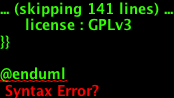

The diagram above was rendered by PlantUML. Its source (embedded in the PNG):
@startuml

skinparam backgroundColor #FFFFFF


skinparam sequence {

        ActorBorderColor #000000
   
        ArrowColor #919871 
        ArrowFontSize 8
        ArrowFontStyle plain
        ArrowFontName Arial
        
        LifeLineBorderColor #919871
        LifeLineBackgroundColor #EEEBDC

        ParticipantBorderColor #919871
        ParticipantBackgroundColor #EEEBDC
        ParticipantFontName Arial
        ParticipantFontSize 10
        ParticipantFontColor #000000

        ActorBackgroundColor #EEEBDC
        ActorFontColor #000000
        ActorFontSize 10
        ActorFontName Arial
         
}

skinparam class {

	ArrowFontColor #000000
	ArrowFontSize 10
	ArrowFontStyle plain
	ArrowFontName Arial
	
	AttributeFontColor #000000
	AttributeFontSize 10
	AttributeIconSize 11
	AttributeFontStyle plain
	AttributeFontName Arial

	FontColor #000000
	FontSize 11
	FontStyle plain
	FontName Arial

	StereotypeFontColor #000000
	StereotypeFontSize 10
	StereotypeFontStyle plain
	StereotypeFontName Arial

	BackgroundColor #EEEBDC
 	ArrowColor #919871
 	BorderColor #919871
 	
 }
 
skinparam component {
 
	FontSize 11 
 	BackgroundColor #EEEBDC
 	InterfaceBackgroundColor white
	InterfaceBorderColor black
 	BorderColor #919871
	ArrowColor black
 	ArrowFontColor #777777
 	FontName Arial
 	ArrowFontName Arial
	
	

}

skinparam package {
	FontColor black
	FontSize 11
	FontStyle plain
	FontName Arial
}

skinparam state {
	BackgroundColor #EEEBDC
	BorderColor #919871
	ArrowColor  black
	

	FontColor black
	FontSize 11
	FontStyle plain
	FontName Arial

	ArrowFontColor black
	ArrowFontSize 11
	ArrowFontStyle plain
	ArrowFontName Arial
	AttributeFontColor black
	AttributeFontSize 11
	AttributeFontStyle plain
	AttributeFontName Arial
	
}

skinparam activity {
	
	ArrowColor black
	BackgroundColor #EEEBDC
	BorderColor #919871
	StartColor black
	EndColor black
	BarColor #919871
	
	FontColor black
	FontSize 11
	FontStyle plain
	FontName Arial

	ArrowFontColor black
	ArrowFontSize 11
	ArrowFontStyle plain
	ArrowFontName Arial

}

skinparam usecase {
	
	BackgroundColor #EEEBDC
 	InterfaceBackgroundColor white
	InterfaceBorderColor black
 	BorderColor #919871
	ArrowColor black
	ActorBorderColor #919871
	ActorFontName Courier

}
skinparam backgroundColor #FFFFFF
skinparam componentStyle uml2
package "Terradue::OpenSearch" <<Frame>> {
  class "Library" as namespace_terradue_1_1_open_search << (L, cyan) >> [[../technology/packages/namespace_terradue_1_1_open_search.html]] {
     version : 1.9.11 
     license : GPLv3
}}

@enduml